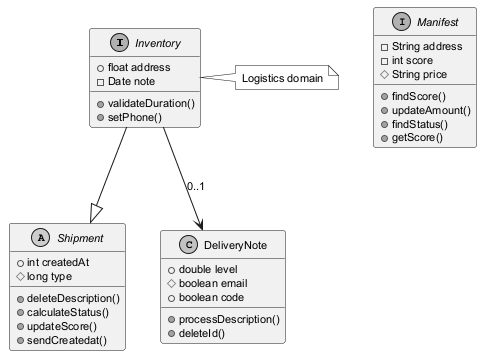

The diagram above was rendered by PlantUML. Its source (embedded in the PNG):
@startuml
skinparam monochrome true
skinparam defaultFontSize 11
interface Inventory {
  +float address
  -Date note
  +validateDuration()
  +setPhone()
}
abstract class Shipment {
  +int createdAt
  #long type
  +deleteDescription()
  +calculateStatus()
  +updateScore()
  +sendCreatedat()
}
class DeliveryNote {
  +double level
  #boolean email
  +boolean code
  +processDescription()
  +deleteId()
}
interface Manifest {
  -String address
  -int score
  #String price
  +findScore()
  +updateAmount()
  +findStatus()
  +getScore()
}
Inventory --|> Shipment
Inventory --> DeliveryNote : "0..1"
note right of Inventory : Logistics domain
@enduml